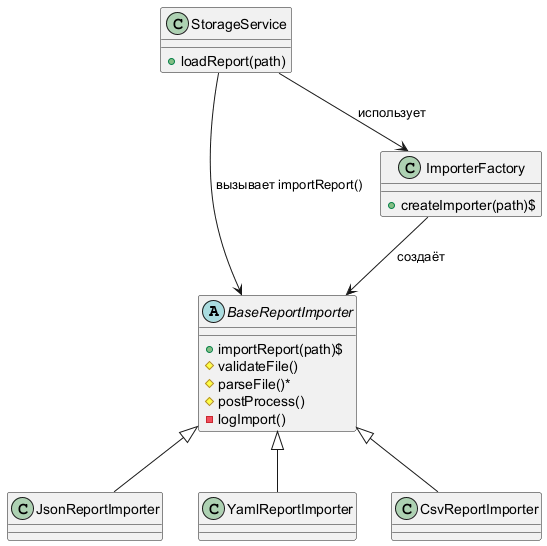

The diagram above was rendered by PlantUML. Its source (embedded in the PNG):
@startuml
abstract class BaseReportImporter {
    +importReport(path)$
    #validateFile()
    #parseFile()*
    #postProcess()
    -logImport()
}

class JsonReportImporter
class YamlReportImporter
class CsvReportImporter

class ImporterFactory {
    +createImporter(path)$
}

class StorageService {
    +loadReport(path)
}

BaseReportImporter <|-- JsonReportImporter
BaseReportImporter <|-- YamlReportImporter
BaseReportImporter <|-- CsvReportImporter

ImporterFactory --> BaseReportImporter : создаёт
StorageService --> ImporterFactory : использует
StorageService --> BaseReportImporter : вызывает importReport()
@enduml